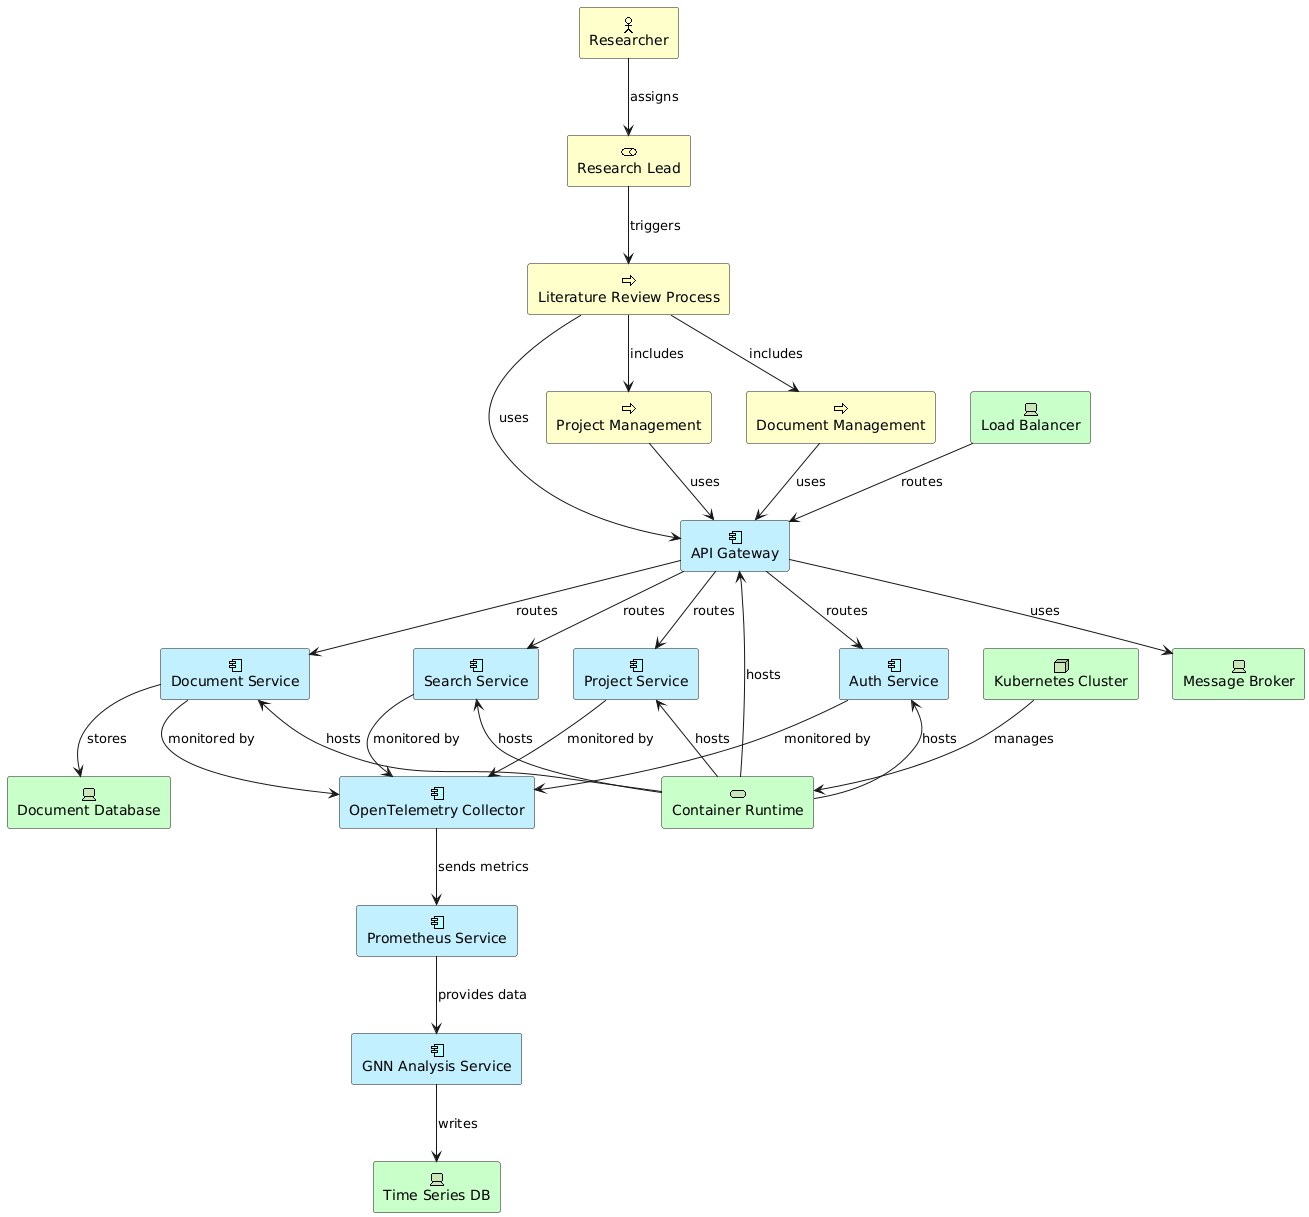

The diagram above was rendered by PlantUML. Its source (embedded in the PNG):
@startuml
skinparam backgroundColor transparent

' Business Layer
archimate #Business "Researcher" <<business-actor>> as researcher
archimate #Business "Research Lead" <<business-role>> as researchLead
archimate #Business "Literature Review Process" <<business-process>> as literatureReview
archimate #Business "Project Management" <<business-process>> as projectManagement
archimate #Business "Document Management" <<business-process>> as documentManagement

' Application Layer
archimate #Application "API Gateway" <<application-component>> as apiGateway
archimate #Application "Auth Service" <<application-component>> as authService
archimate #Application "Project Service" <<application-component>> as projectService
archimate #Application "Document Service" <<application-component>> as documentService
archimate #Application "Search Service" <<application-component>> as searchService

' Observability Components
archimate #Application "OpenTelemetry Collector" <<application-component>> as telemetryCollector
archimate #Application "Prometheus Service" <<application-component>> as prometheusService
archimate #Application "GNN Analysis Service" <<application-component>> as gnnAnalyzer

' Technology Layer
archimate #Technology "Container Runtime" <<technology-service>> as containerRuntime
archimate #Technology "Kubernetes Cluster" <<technology-node>> as k8sCluster
archimate #Technology "Document Database" <<technology-device>> as documentDb
archimate #Technology "Time Series DB" <<technology-device>> as tsDb
archimate #Technology "Message Broker" <<technology-device>> as messageBroker
archimate #Technology "Load Balancer" <<technology-device>> as loadBalancer

' Business Layer Relationships
researcher -down-> researchLead : assigns
researchLead -down-> literatureReview : triggers
literatureReview -down-> projectManagement : includes
literatureReview -down-> documentManagement : includes

' Application to Business Relationships
literatureReview -down-> apiGateway : uses
projectManagement -down-> apiGateway : uses
documentManagement -down-> apiGateway : uses

' Application Layer Relationships
apiGateway -down-> authService : routes
apiGateway -down-> projectService : routes
apiGateway -down-> documentService : routes
apiGateway -down-> searchService : routes

' Observability Relationships
authService --> telemetryCollector : monitored by
projectService --> telemetryCollector : monitored by
documentService --> telemetryCollector : monitored by
searchService --> telemetryCollector : monitored by

telemetryCollector -down-> prometheusService : sends metrics
prometheusService -down-> gnnAnalyzer : provides data

' Technology Layer Relationships
k8sCluster -down-> containerRuntime : manages
loadBalancer -down-> apiGateway : routes
containerRuntime -up-> apiGateway : hosts
containerRuntime -up-> authService : hosts
containerRuntime -up-> projectService : hosts
containerRuntime -up-> documentService : hosts
containerRuntime -up-> searchService : hosts

documentService -down-> documentDb : stores
gnnAnalyzer -down-> tsDb : writes
apiGateway -down-> messageBroker : uses
@enduml